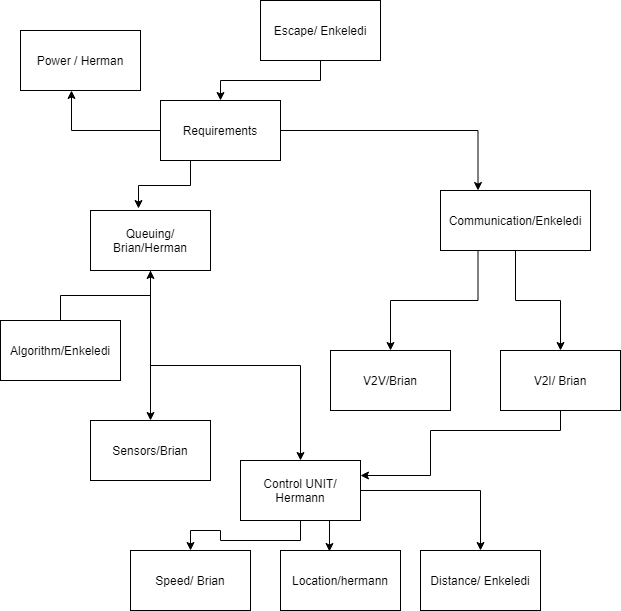

The diagram above was exported from draw.io. Its source (the exported page's mxGraphModel, read from the mxfile embedded in the PNG):
<mxGraphModel dx="2066" dy="470" grid="1" gridSize="10" guides="1" tooltips="1" connect="1" arrows="1" fold="1" page="1" pageScale="1" pageWidth="827" pageHeight="1169" math="0" shadow="0">
  <root>
    <mxCell id="0" />
    <mxCell id="1" parent="0" />
    <mxCell id="RZ4AEkxYIrlWlsBPZRMS-1" value="V2V/Brian" style="rounded=0;whiteSpace=wrap;html=1;" vertex="1" parent="1">
      <mxGeometry x="-490" y="430" width="120" height="60" as="geometry" />
    </mxCell>
    <mxCell id="RZ4AEkxYIrlWlsBPZRMS-4" style="edgeStyle=orthogonalEdgeStyle;rounded=0;orthogonalLoop=1;jettySize=auto;html=1;exitX=0.25;exitY=1;exitDx=0;exitDy=0;entryX=0.4;entryY=-0.033;entryDx=0;entryDy=0;entryPerimeter=0;" edge="1" parent="1" source="RZ4AEkxYIrlWlsBPZRMS-2" target="RZ4AEkxYIrlWlsBPZRMS-3">
      <mxGeometry relative="1" as="geometry">
        <mxPoint x="-200" y="280" as="targetPoint" />
      </mxGeometry>
    </mxCell>
    <mxCell id="RZ4AEkxYIrlWlsBPZRMS-9" style="edgeStyle=orthogonalEdgeStyle;rounded=0;orthogonalLoop=1;jettySize=auto;html=1;entryX=0.25;entryY=0;entryDx=0;entryDy=0;" edge="1" parent="1" source="RZ4AEkxYIrlWlsBPZRMS-2" target="RZ4AEkxYIrlWlsBPZRMS-5">
      <mxGeometry relative="1" as="geometry" />
    </mxCell>
    <mxCell id="RZ4AEkxYIrlWlsBPZRMS-17" style="edgeStyle=orthogonalEdgeStyle;rounded=0;orthogonalLoop=1;jettySize=auto;html=1;entryX=0.425;entryY=1;entryDx=0;entryDy=0;entryPerimeter=0;" edge="1" parent="1" source="RZ4AEkxYIrlWlsBPZRMS-2" target="RZ4AEkxYIrlWlsBPZRMS-16">
      <mxGeometry relative="1" as="geometry" />
    </mxCell>
    <mxCell id="RZ4AEkxYIrlWlsBPZRMS-2" value="Requirements" style="rounded=0;whiteSpace=wrap;html=1;" vertex="1" parent="1">
      <mxGeometry x="-660" y="180" width="120" height="60" as="geometry" />
    </mxCell>
    <mxCell id="RZ4AEkxYIrlWlsBPZRMS-12" style="edgeStyle=orthogonalEdgeStyle;rounded=0;orthogonalLoop=1;jettySize=auto;html=1;exitX=0.5;exitY=1;exitDx=0;exitDy=0;entryX=0.5;entryY=0;entryDx=0;entryDy=0;" edge="1" parent="1" source="RZ4AEkxYIrlWlsBPZRMS-3" target="RZ4AEkxYIrlWlsBPZRMS-10">
      <mxGeometry relative="1" as="geometry" />
    </mxCell>
    <mxCell id="RZ4AEkxYIrlWlsBPZRMS-13" style="edgeStyle=orthogonalEdgeStyle;rounded=0;orthogonalLoop=1;jettySize=auto;html=1;" edge="1" parent="1" source="RZ4AEkxYIrlWlsBPZRMS-3" target="RZ4AEkxYIrlWlsBPZRMS-11">
      <mxGeometry relative="1" as="geometry" />
    </mxCell>
    <mxCell id="RZ4AEkxYIrlWlsBPZRMS-3" value="Queuing/ Brian/Herman" style="rounded=0;whiteSpace=wrap;html=1;" vertex="1" parent="1">
      <mxGeometry x="-730" y="290" width="120" height="60" as="geometry" />
    </mxCell>
    <mxCell id="RZ4AEkxYIrlWlsBPZRMS-7" style="edgeStyle=orthogonalEdgeStyle;rounded=0;orthogonalLoop=1;jettySize=auto;html=1;exitX=0.25;exitY=1;exitDx=0;exitDy=0;entryX=0.5;entryY=0;entryDx=0;entryDy=0;" edge="1" parent="1" source="RZ4AEkxYIrlWlsBPZRMS-5" target="RZ4AEkxYIrlWlsBPZRMS-1">
      <mxGeometry relative="1" as="geometry" />
    </mxCell>
    <mxCell id="RZ4AEkxYIrlWlsBPZRMS-8" style="edgeStyle=orthogonalEdgeStyle;rounded=0;orthogonalLoop=1;jettySize=auto;html=1;" edge="1" parent="1" source="RZ4AEkxYIrlWlsBPZRMS-5" target="RZ4AEkxYIrlWlsBPZRMS-6">
      <mxGeometry relative="1" as="geometry" />
    </mxCell>
    <mxCell id="RZ4AEkxYIrlWlsBPZRMS-5" value="Communication/Enkeledi&lt;br&gt;" style="rounded=0;whiteSpace=wrap;html=1;" vertex="1" parent="1">
      <mxGeometry x="-380" y="270" width="150" height="60" as="geometry" />
    </mxCell>
    <mxCell id="RZ4AEkxYIrlWlsBPZRMS-26" style="edgeStyle=orthogonalEdgeStyle;rounded=0;orthogonalLoop=1;jettySize=auto;html=1;entryX=1;entryY=0.25;entryDx=0;entryDy=0;" edge="1" parent="1" source="RZ4AEkxYIrlWlsBPZRMS-6" target="RZ4AEkxYIrlWlsBPZRMS-10">
      <mxGeometry relative="1" as="geometry">
        <Array as="points">
          <mxPoint x="-260" y="510" />
          <mxPoint x="-390" y="510" />
          <mxPoint x="-390" y="555" />
        </Array>
      </mxGeometry>
    </mxCell>
    <mxCell id="RZ4AEkxYIrlWlsBPZRMS-6" value="V2I/ Brian" style="rounded=0;whiteSpace=wrap;html=1;" vertex="1" parent="1">
      <mxGeometry x="-320" y="430" width="120" height="60" as="geometry" />
    </mxCell>
    <mxCell id="RZ4AEkxYIrlWlsBPZRMS-22" style="edgeStyle=orthogonalEdgeStyle;rounded=0;orthogonalLoop=1;jettySize=auto;html=1;" edge="1" parent="1" source="RZ4AEkxYIrlWlsBPZRMS-10" target="RZ4AEkxYIrlWlsBPZRMS-21">
      <mxGeometry relative="1" as="geometry" />
    </mxCell>
    <mxCell id="RZ4AEkxYIrlWlsBPZRMS-23" style="edgeStyle=orthogonalEdgeStyle;rounded=0;orthogonalLoop=1;jettySize=auto;html=1;exitX=0.75;exitY=1;exitDx=0;exitDy=0;entryX=0.408;entryY=0.017;entryDx=0;entryDy=0;entryPerimeter=0;" edge="1" parent="1" source="RZ4AEkxYIrlWlsBPZRMS-10" target="RZ4AEkxYIrlWlsBPZRMS-20">
      <mxGeometry relative="1" as="geometry" />
    </mxCell>
    <mxCell id="RZ4AEkxYIrlWlsBPZRMS-25" style="edgeStyle=orthogonalEdgeStyle;rounded=0;orthogonalLoop=1;jettySize=auto;html=1;entryX=0.5;entryY=0;entryDx=0;entryDy=0;" edge="1" parent="1" source="RZ4AEkxYIrlWlsBPZRMS-10" target="RZ4AEkxYIrlWlsBPZRMS-24">
      <mxGeometry relative="1" as="geometry" />
    </mxCell>
    <mxCell id="RZ4AEkxYIrlWlsBPZRMS-10" value="Control UNIT/ Hermann" style="rounded=0;whiteSpace=wrap;html=1;" vertex="1" parent="1">
      <mxGeometry x="-580" y="540" width="120" height="60" as="geometry" />
    </mxCell>
    <mxCell id="RZ4AEkxYIrlWlsBPZRMS-11" value="Sensors/Brian" style="rounded=0;whiteSpace=wrap;html=1;" vertex="1" parent="1">
      <mxGeometry x="-730" y="500" width="120" height="60" as="geometry" />
    </mxCell>
    <mxCell id="RZ4AEkxYIrlWlsBPZRMS-15" style="edgeStyle=orthogonalEdgeStyle;rounded=0;orthogonalLoop=1;jettySize=auto;html=1;entryX=0.5;entryY=1;entryDx=0;entryDy=0;" edge="1" parent="1" source="RZ4AEkxYIrlWlsBPZRMS-14" target="RZ4AEkxYIrlWlsBPZRMS-3">
      <mxGeometry relative="1" as="geometry" />
    </mxCell>
    <mxCell id="RZ4AEkxYIrlWlsBPZRMS-14" value="Algorithm/Enkeledi" style="rounded=0;whiteSpace=wrap;html=1;" vertex="1" parent="1">
      <mxGeometry x="-820" y="400" width="120" height="60" as="geometry" />
    </mxCell>
    <mxCell id="RZ4AEkxYIrlWlsBPZRMS-16" value="Power / Herman" style="rounded=0;whiteSpace=wrap;html=1;" vertex="1" parent="1">
      <mxGeometry x="-800" y="110" width="120" height="60" as="geometry" />
    </mxCell>
    <mxCell id="RZ4AEkxYIrlWlsBPZRMS-19" style="edgeStyle=orthogonalEdgeStyle;rounded=0;orthogonalLoop=1;jettySize=auto;html=1;" edge="1" parent="1" source="RZ4AEkxYIrlWlsBPZRMS-18" target="RZ4AEkxYIrlWlsBPZRMS-2">
      <mxGeometry relative="1" as="geometry" />
    </mxCell>
    <mxCell id="RZ4AEkxYIrlWlsBPZRMS-18" value="Escape/ Enkeledi" style="rounded=0;whiteSpace=wrap;html=1;" vertex="1" parent="1">
      <mxGeometry x="-560" y="80" width="120" height="60" as="geometry" />
    </mxCell>
    <mxCell id="RZ4AEkxYIrlWlsBPZRMS-20" value="Location/hermann" style="rounded=0;whiteSpace=wrap;html=1;" vertex="1" parent="1">
      <mxGeometry x="-540" y="630" width="120" height="60" as="geometry" />
    </mxCell>
    <mxCell id="RZ4AEkxYIrlWlsBPZRMS-21" value="Speed/ Brian" style="rounded=0;whiteSpace=wrap;html=1;" vertex="1" parent="1">
      <mxGeometry x="-690" y="630" width="120" height="60" as="geometry" />
    </mxCell>
    <mxCell id="RZ4AEkxYIrlWlsBPZRMS-24" value="Distance/ Enkeledi" style="rounded=0;whiteSpace=wrap;html=1;" vertex="1" parent="1">
      <mxGeometry x="-400" y="630" width="120" height="60" as="geometry" />
    </mxCell>
  </root>
</mxGraphModel>